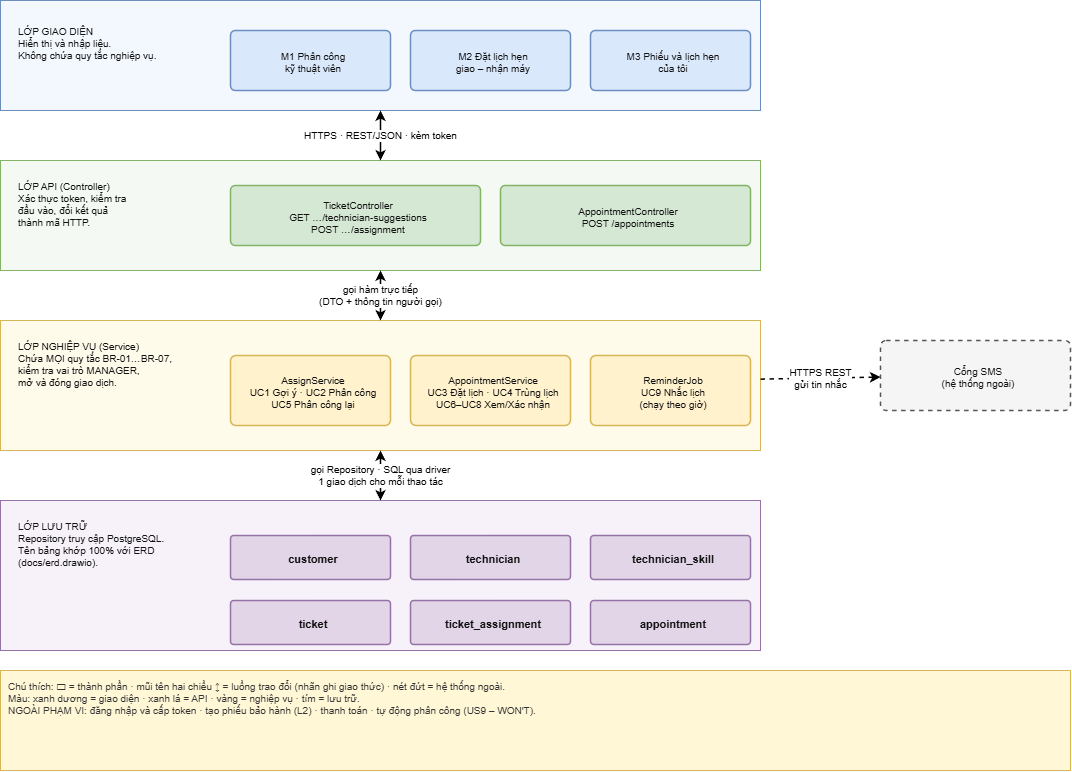

The diagram above was exported from draw.io. Its source (the exported page's mxGraphModel, read from the mxfile embedded in the PNG):
<mxGraphModel dx="1139" dy="807" grid="0" gridSize="10" guides="1" tooltips="1" connect="1" arrows="1" fold="1" page="0" pageScale="1" pageWidth="1120" pageHeight="830" math="0" shadow="0">
  <root>
    <mxCell id="0" />
    <mxCell id="1" parent="0" />
    <mxCell id="b1" parent="1" style="rounded=0;arcSize=8;whiteSpace=wrap;html=1;fillColor=#f3f8ff;strokeColor=#6c8ebf;fontColor=#111111;fontSize=10;align=left;verticalAlign=top;fontStyle=0;spacingLeft=6;spacingTop=4;strokeWidth=1;dashed=0;" value="" vertex="1">
      <mxGeometry height="110" width="760" x="20" y="30" as="geometry" />
    </mxCell>
    <mxCell id="b2" parent="1" style="rounded=0;arcSize=8;whiteSpace=wrap;html=1;fillColor=#f4faf3;strokeColor=#82b366;fontColor=#111111;fontSize=10;align=left;verticalAlign=top;fontStyle=0;spacingLeft=6;spacingTop=4;strokeWidth=1;dashed=0;" value="" vertex="1">
      <mxGeometry height="110" width="760" x="20" y="190" as="geometry" />
    </mxCell>
    <mxCell id="b3" parent="1" style="rounded=0;arcSize=8;whiteSpace=wrap;html=1;fillColor=#fffbea;strokeColor=#d6b656;fontColor=#111111;fontSize=10;align=left;verticalAlign=top;fontStyle=0;spacingLeft=6;spacingTop=4;strokeWidth=1;dashed=0;" value="" vertex="1">
      <mxGeometry height="130" width="760" x="20" y="350" as="geometry" />
    </mxCell>
    <mxCell id="b4" parent="1" style="rounded=0;arcSize=8;whiteSpace=wrap;html=1;fillColor=#f7f2fa;strokeColor=#9673a6;fontColor=#111111;fontSize=10;align=left;verticalAlign=top;fontStyle=0;spacingLeft=6;spacingTop=4;strokeWidth=1;dashed=0;" value="" vertex="1">
      <mxGeometry height="150" width="760" x="20" y="530" as="geometry" />
    </mxCell>
    <mxCell id="l0" parent="1" style="rounded=0;arcSize=8;whiteSpace=wrap;html=1;fillColor=none;strokeColor=none;fontColor=#111111;fontSize=10;align=left;verticalAlign=top;fontStyle=0;spacingLeft=6;spacingTop=4;strokeWidth=1;dashed=0;" value="LỚP GIAO DIỆN&lt;br&gt;Hiển thị và nhập liệu.&lt;br&gt;Không chứa quy tắc nghiệp vụ." vertex="1">
      <mxGeometry height="90" width="156" x="30" y="45" as="geometry" />
    </mxCell>
    <mxCell id="l1" parent="1" style="rounded=0;arcSize=8;whiteSpace=wrap;html=1;fillColor=none;strokeColor=none;fontColor=#111111;fontSize=10;align=left;verticalAlign=top;fontStyle=0;spacingLeft=6;spacingTop=4;strokeWidth=1;dashed=0;" value="LỚP API (Controller)&lt;br&gt;Xác thực token, kiểm tra&lt;br&gt;đầu vào, đổi kết quả&lt;br&gt;thành mã HTTP." vertex="1">
      <mxGeometry height="90" width="210" x="30" y="200" as="geometry" />
    </mxCell>
    <mxCell id="l2" parent="1" style="rounded=0;arcSize=8;whiteSpace=wrap;html=1;fillColor=none;strokeColor=none;fontColor=#111111;fontSize=10;align=left;verticalAlign=top;fontStyle=0;spacingLeft=6;spacingTop=4;strokeWidth=1;dashed=0;" value="LỚP NGHIỆP VỤ (Service)&lt;br&gt;Chứa MỌI quy tắc BR-01…BR-07,&lt;br&gt;kiểm tra vai trò MANAGER,&lt;br&gt;mở và đóng giao dịch." vertex="1">
      <mxGeometry height="110" width="210" x="30" y="360" as="geometry" />
    </mxCell>
    <mxCell id="l3" parent="1" style="rounded=0;arcSize=8;whiteSpace=wrap;html=1;fillColor=none;strokeColor=none;fontColor=#111111;fontSize=10;align=left;verticalAlign=top;fontStyle=0;spacingLeft=6;spacingTop=4;strokeWidth=1;dashed=0;" value="LỚP LƯU TRỮ&lt;br&gt;Repository truy cập PostgreSQL.&lt;br&gt;Tên bảng khớp 100% với ERD&lt;br&gt;(docs/erd.drawio)." vertex="1">
      <mxGeometry height="130" width="210" x="30" y="540" as="geometry" />
    </mxCell>
    <mxCell id="ui0" parent="1" style="rounded=1;arcSize=8;whiteSpace=wrap;html=1;fillColor=#dae8fc;strokeColor=#6c8ebf;fontColor=#111111;fontSize=10;align=center;verticalAlign=middle;fontStyle=0;spacingLeft=6;spacingTop=4;strokeWidth=1.5;dashed=0;" value="M1 Phân công&lt;br&gt;kỹ thuật viên" vertex="1">
      <mxGeometry height="60" width="160" x="250" y="60" as="geometry" />
    </mxCell>
    <mxCell id="ui1" parent="1" style="rounded=1;arcSize=8;whiteSpace=wrap;html=1;fillColor=#dae8fc;strokeColor=#6c8ebf;fontColor=#111111;fontSize=10;align=center;verticalAlign=middle;fontStyle=0;spacingLeft=6;spacingTop=4;strokeWidth=1.5;dashed=0;" value="M2 Đặt lịch hẹn&lt;br&gt;giao – nhận máy" vertex="1">
      <mxGeometry height="60" width="160" x="430" y="60" as="geometry" />
    </mxCell>
    <mxCell id="ui2" parent="1" style="rounded=1;arcSize=8;whiteSpace=wrap;html=1;fillColor=#dae8fc;strokeColor=#6c8ebf;fontColor=#111111;fontSize=10;align=center;verticalAlign=middle;fontStyle=0;spacingLeft=6;spacingTop=4;strokeWidth=1.5;dashed=0;" value="M3 Phiếu và lịch hẹn&lt;br&gt;của tôi" vertex="1">
      <mxGeometry height="60" width="160" x="610" y="60" as="geometry" />
    </mxCell>
    <mxCell id="c1" parent="1" style="rounded=1;arcSize=8;whiteSpace=wrap;html=1;fillColor=#d5e8d4;strokeColor=#82b366;fontColor=#111111;fontSize=10;align=center;verticalAlign=middle;fontStyle=0;spacingLeft=6;spacingTop=4;strokeWidth=1.5;dashed=0;" value="TicketController&lt;br&gt;GET …/technician-suggestions&lt;br&gt;POST …/assignment" vertex="1">
      <mxGeometry height="60" width="250" x="250" y="215" as="geometry" />
    </mxCell>
    <mxCell id="c2" parent="1" style="rounded=1;arcSize=8;whiteSpace=wrap;html=1;fillColor=#d5e8d4;strokeColor=#82b366;fontColor=#111111;fontSize=10;align=center;verticalAlign=middle;fontStyle=0;spacingLeft=6;spacingTop=4;strokeWidth=1.5;dashed=0;" value="AppointmentController&lt;br&gt;POST /appointments" vertex="1">
      <mxGeometry height="60" width="250" x="520" y="215" as="geometry" />
    </mxCell>
    <mxCell id="s1" parent="1" style="rounded=1;arcSize=8;whiteSpace=wrap;html=1;fillColor=#fff2cc;strokeColor=#d6b656;fontColor=#111111;fontSize=10;align=center;verticalAlign=middle;fontStyle=0;spacingLeft=6;spacingTop=4;strokeWidth=1.5;dashed=0;" value="AssignService&lt;br&gt;UC1 Gợi ý · UC2 Phân công&lt;br&gt;UC5 Phân công lại" vertex="1">
      <mxGeometry height="70" width="160" x="250" y="385" as="geometry" />
    </mxCell>
    <mxCell id="s2" parent="1" style="rounded=1;arcSize=8;whiteSpace=wrap;html=1;fillColor=#fff2cc;strokeColor=#d6b656;fontColor=#111111;fontSize=10;align=center;verticalAlign=middle;fontStyle=0;spacingLeft=6;spacingTop=4;strokeWidth=1.5;dashed=0;" value="AppointmentService&lt;br&gt;UC3 Đặt lịch · UC4 Trùng lịch&lt;br&gt;UC6–UC8 Xem/Xác nhận" vertex="1">
      <mxGeometry height="70" width="160" x="430" y="385" as="geometry" />
    </mxCell>
    <mxCell id="s3" parent="1" style="rounded=1;arcSize=8;whiteSpace=wrap;html=1;fillColor=#fff2cc;strokeColor=#d6b656;fontColor=#111111;fontSize=10;align=center;verticalAlign=middle;fontStyle=0;spacingLeft=6;spacingTop=4;strokeWidth=1.5;dashed=0;" value="ReminderJob&lt;br&gt;UC9 Nhắc lịch&lt;br&gt;(chạy theo giờ)" vertex="1">
      <mxGeometry height="70" width="160" x="610" y="385" as="geometry" />
    </mxCell>
    <mxCell id="t0" parent="1" style="rounded=1;arcSize=8;whiteSpace=wrap;html=1;fillColor=#e1d5e7;strokeColor=#9673a6;fontColor=#111111;fontSize=11;align=center;verticalAlign=middle;fontStyle=1;spacingLeft=6;spacingTop=4;strokeWidth=1.5;dashed=0;" value="customer" vertex="1">
      <mxGeometry height="44" width="160" x="250" y="565" as="geometry" />
    </mxCell>
    <mxCell id="t1" parent="1" style="rounded=1;arcSize=8;whiteSpace=wrap;html=1;fillColor=#e1d5e7;strokeColor=#9673a6;fontColor=#111111;fontSize=11;align=center;verticalAlign=middle;fontStyle=1;spacingLeft=6;spacingTop=4;strokeWidth=1.5;dashed=0;" value="technician" vertex="1">
      <mxGeometry height="44" width="160" x="430" y="565" as="geometry" />
    </mxCell>
    <mxCell id="t2" parent="1" style="rounded=1;arcSize=8;whiteSpace=wrap;html=1;fillColor=#e1d5e7;strokeColor=#9673a6;fontColor=#111111;fontSize=11;align=center;verticalAlign=middle;fontStyle=1;spacingLeft=6;spacingTop=4;strokeWidth=1.5;dashed=0;" value="technician_skill" vertex="1">
      <mxGeometry height="44" width="160" x="610" y="565" as="geometry" />
    </mxCell>
    <mxCell id="t3" parent="1" style="rounded=1;arcSize=8;whiteSpace=wrap;html=1;fillColor=#e1d5e7;strokeColor=#9673a6;fontColor=#111111;fontSize=11;align=center;verticalAlign=middle;fontStyle=1;spacingLeft=6;spacingTop=4;strokeWidth=1.5;dashed=0;" value="ticket" vertex="1">
      <mxGeometry height="44" width="160" x="250" y="630" as="geometry" />
    </mxCell>
    <mxCell id="t4" parent="1" style="rounded=1;arcSize=8;whiteSpace=wrap;html=1;fillColor=#e1d5e7;strokeColor=#9673a6;fontColor=#111111;fontSize=11;align=center;verticalAlign=middle;fontStyle=1;spacingLeft=6;spacingTop=4;strokeWidth=1.5;dashed=0;" value="ticket_assignment" vertex="1">
      <mxGeometry height="44" width="160" x="430" y="630" as="geometry" />
    </mxCell>
    <mxCell id="t5" parent="1" style="rounded=1;arcSize=8;whiteSpace=wrap;html=1;fillColor=#e1d5e7;strokeColor=#9673a6;fontColor=#111111;fontSize=11;align=center;verticalAlign=middle;fontStyle=1;spacingLeft=6;spacingTop=4;strokeWidth=1.5;dashed=0;" value="appointment" vertex="1">
      <mxGeometry height="44" width="160" x="610" y="630" as="geometry" />
    </mxCell>
    <mxCell id="sms" parent="1" style="rounded=1;arcSize=8;whiteSpace=wrap;html=1;fillColor=#f5f5f5;strokeColor=#555555;fontColor=#111111;fontSize=10;align=center;verticalAlign=middle;fontStyle=0;spacingLeft=6;spacingTop=4;strokeWidth=1.5;dashed=1;" value="Cổng SMS&lt;br&gt;(hệ thống ngoài)" vertex="1">
      <mxGeometry height="70" width="190" x="900" y="370" as="geometry" />
    </mxCell>
    <mxCell id="legend" parent="1" style="rounded=0;arcSize=8;whiteSpace=wrap;html=1;fillColor=#fff7d6;strokeColor=#d6b656;fontColor=#333333;fontSize=10;align=left;verticalAlign=top;fontStyle=0;spacingLeft=6;spacingTop=4;strokeWidth=1;dashed=0;" value="Chú thích: ▭ = thành phần · mũi tên hai chiều ↕ = luồng trao đổi (nhãn ghi giao thức) · nét đứt = hệ thống ngoài.&lt;br&gt;Màu: xanh dương = giao diện · xanh lá = API · vàng = nghiệp vụ · tím = lưu trữ.&lt;br&gt;NGOÀI PHẠM VI: đăng nhập và cấp token · tạo phiếu bảo hành (L2) · thanh toán · tự động phân công (US9 – WON'T)." vertex="1">
      <mxGeometry height="100" width="1070" x="20" y="700" as="geometry" />
    </mxCell>
    <mxCell id="e0" edge="1" parent="1" source="b1" style="endArrow=classic;startArrow=classic;html=1;strokeWidth=1.5;fontSize=10;labelBackgroundColor=#ffffff;dashed=0;" target="b2" value="HTTPS · REST/JSON · kèm token">
      <mxGeometry relative="1" as="geometry" />
    </mxCell>
    <mxCell id="e1" edge="1" parent="1" source="b2" style="endArrow=classic;startArrow=classic;html=1;strokeWidth=1.5;fontSize=10;labelBackgroundColor=#ffffff;dashed=0;" target="b3" value="gọi hàm trực tiếp&#10;(DTO + thông tin người gọi)">
      <mxGeometry relative="1" as="geometry" />
    </mxCell>
    <mxCell id="e2" edge="1" parent="1" source="b3" style="endArrow=classic;startArrow=classic;html=1;strokeWidth=1.5;fontSize=10;labelBackgroundColor=#ffffff;dashed=0;" target="b4" value="gọi Repository · SQL qua driver&#10;1 giao dịch cho mỗi thao tác">
      <mxGeometry relative="1" as="geometry" />
    </mxCell>
    <mxCell id="e3" edge="1" parent="1" source="b3" style="endArrow=classic;startArrow=none;html=1;strokeWidth=1.5;fontSize=10;labelBackgroundColor=#ffffff;dashed=1;" target="sms" value="HTTPS REST&#10;gửi tin nhắc">
      <mxGeometry relative="1" as="geometry" />
    </mxCell>
  </root>
</mxGraphModel>